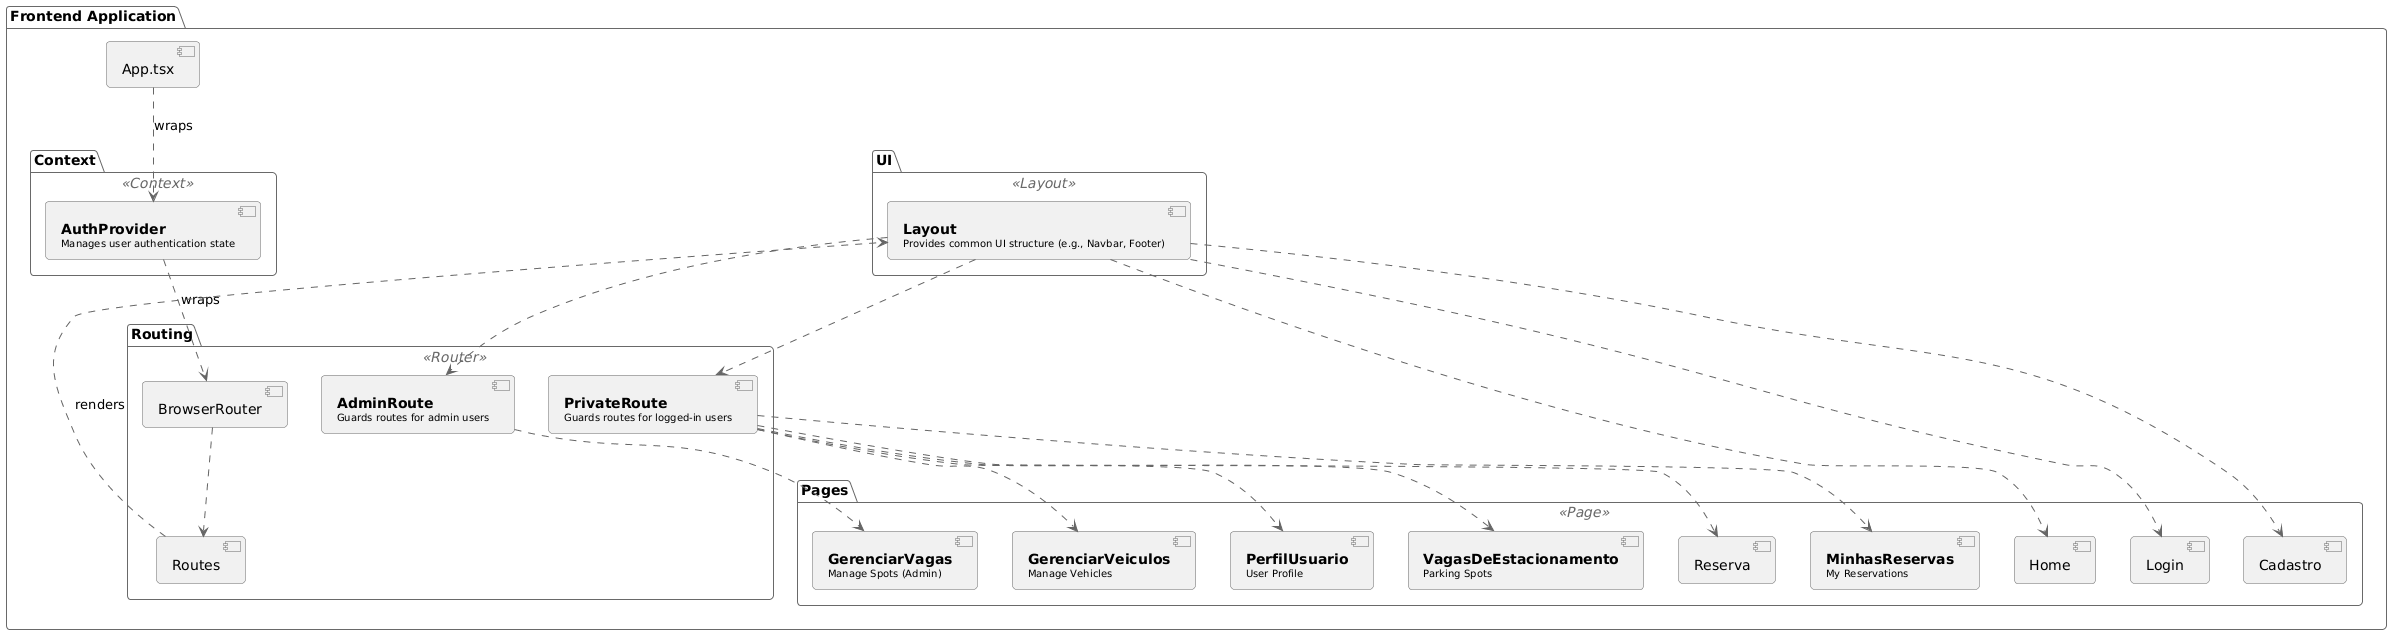

The diagram above was rendered by PlantUML. Its source (embedded in the PNG):
@startuml
!theme vibrant

skinparam componentStyle uml2
skinparam rectangle {
  shadowing false
  borderRadius 20
}
skinparam component {
  ArrowColor #666
  BorderColor #666
  BackgroundColor<<Page>> #EFEFEF
  BackgroundColor<<Router>> #D1E7DD
  BackgroundColor<<Context>> #CFF4FC
  BackgroundColor<<Layout>> #FFF3CD
}

package "Frontend Application" {

  component App as "App.tsx"

  package "Context" <<Context>> {
    component AuthProvider [
      <b>AuthProvider</b>
      <size:10>Manages user authentication state</size>
    ]
  }

  package "Routing" <<Router>> {
    component BrowserRouter
    component Routes
    component PrivateRoute [
      <b>PrivateRoute</b>
      <size:10>Guards routes for logged-in users</size>
    ]
    component AdminRoute [
      <b>AdminRoute</b>
      <size:10>Guards routes for admin users</size>
    ]
  }

  package "UI" <<Layout>> {
     component Layout [
      <b>Layout</b>
      <size:10>Provides common UI structure (e.g., Navbar, Footer)</size>
    ]
  }


  package "Pages" <<Page>> {
    component Home
    component Login
    component Cadastro
    component VagasDeEstacionamento [
      <b>VagasDeEstacionamento</b>
      <size:10>Parking Spots</size>
    ]
    component Reserva
    component MinhasReservas [
      <b>MinhasReservas</b>
      <size:10>My Reservations</size>
    ]
    component GerenciarVeiculos [
      <b>GerenciarVeiculos</b>
      <size:10>Manage Vehicles</size>
    ]
    component PerfilUsuario [
      <b>PerfilUsuario</b>
      <size:10>User Profile</size>
    ]
    component GerenciarVagas [
      <b>GerenciarVagas</b>
      <size:10>Manage Spots (Admin)</size>
    ]
  }
}

' --- Relationships ---
App ..> AuthProvider : wraps
AuthProvider ..> BrowserRouter : wraps

BrowserRouter ..> Routes
Routes ..> Layout : renders

Layout ..> Home
Layout ..> Login
Layout ..> Cadastro
Layout ..> PrivateRoute
Layout ..> AdminRoute

PrivateRoute ..> VagasDeEstacionamento
PrivateRoute ..> Reserva
PrivateRoute ..> MinhasReservas
PrivateRoute ..> GerenciarVeiculos
PrivateRoute ..> PerfilUsuario

AdminRoute ..> GerenciarVagas
@enduml